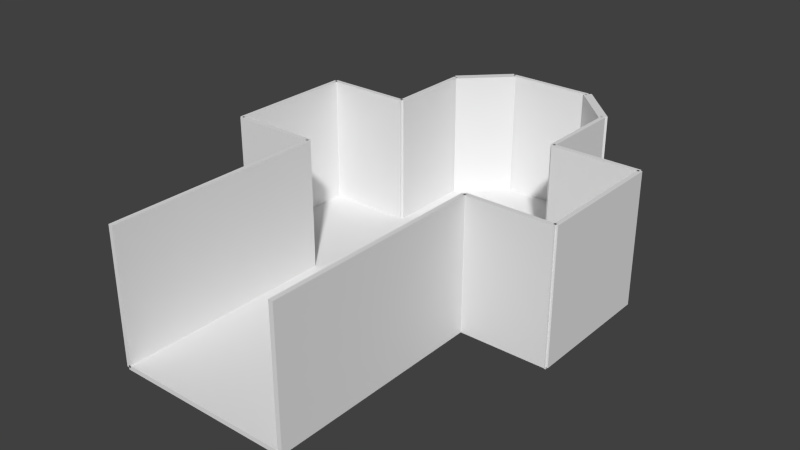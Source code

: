 # Source: Church.blend  (saved by Blender 2.71.0; exported with 4.5.12 LTS)
import bpy
from mathutils import Matrix  # noqa: F401  (used for matrix-valued properties, if any)

bpy.ops.wm.read_factory_settings(use_empty=True)
scene = bpy.context.scene
scene.name = 'Scene'

# ---- collections
col_collection_1 = bpy.data.collections.new('Collection 1'); scene.collection.children.link(col_collection_1)

# ---- materials (node trees are filled in below, after node groups)
mat_material = bpy.data.materials.new('Material')
mat_material.alpha_threshold = 0.0
mat_material.use_transparent_shadow = False
mat_material.roughness = 0.5
mat_material.line_color = (0.0, 0.0, 0.0, 1.0)

# ---- material node trees

# ---- world
world_world = bpy.data.worlds.new('World'); scene.world = world_world
world_world.color = (0.05088, 0.05088, 0.05088)
world_world.use_sun_shadow = False
world_world.sun_shadow_jitter_overblur = 0.0
world_world.cycles.sampling_method = 'MANUAL'
world_world.cycles.sample_map_resolution = 256

# ---- meshes
me_cube = bpy.data.meshes.new('Cube')
me_cube.from_pydata([(-0.5, 1.19, 0.0), (-0.5, 1.21, 0.0), (0.5, 1.21, 0.0), (0.5, 1.19, 0.0), (-0.5, 1.19, 60.0), (-0.5, 1.21, 60.0), (0.5, 1.21, 60.0), (0.5, 1.19, 60.0), (-1.0, 1.0, -1.0), (-0.5, 1.2, -1.0), (0.5, 1.2, -1.0), (1.0, 1.0, -1.0), (-1.0, 1.0, 1.0), (-0.5, 1.2, 1.0), (0.5, 1.2, 1.0), (1.0, 1.0, 1.0), (1.0, 0.0, -1.0), (1.0, 0.6, -1.0), (2.0, 0.6, -1.0), (2.0, 0.0, -1.0), (1.0, 0.0, 1.0), (1.0, 0.6, 1.0), (2.0, 0.6, 1.0), (2.0, 0.0, 1.0), (1.0, 1.0, -1.0), (1.0, -1.0, -1.0), (-1.0, -1.0, -1.0), (-1.0, 1.0, -1.0), (1.0, 1.0, 1.0), (1.0, -1.0, 1.0), (-1.0, -1.0, 1.0), (-1.0, 1.0, 1.0), (-2.0, 0.0, -1.0), (-2.0, 0.6, -1.0), (-1.0, 0.6, -1.0), (-1.0, 0.0, -1.0), (-2.0, 0.0, 1.0), (-2.0, 0.6, 1.0), (-1.0, 0.6, 1.0), (-1.0, 0.0, 1.0), (1.975, 0.0, 0.0), (1.975, 0.6, 0.0), (2.025, 0.6, 0.0), (2.025, 0.0, 0.0), (1.975, 0.0, 60.0), (1.975, 0.6, 60.0), (2.025, 0.6, 60.0), (2.025, 0.0, 60.0), (-1.975, 0.0, -7.629e-06), (-1.975, 0.6, -7.629e-06), (-2.025, 0.6, -7.629e-06), (-2.025, 0.0, -7.629e-06), (-1.975, 0.0, 60.0), (-1.975, 0.6, 60.0), (-2.025, 0.6, 60.0), (-2.025, 0.0, 60.0), (0.975, 0.6, 0.0), (0.975, 1.0, 0.0), (1.025, 1.0, 0.0), (1.025, 0.6, 0.0), (0.975, 0.6, 60.0), (0.975, 1.0, 60.0), (1.025, 1.0, 60.0), (1.025, 0.6, 60.0), (-0.975, 0.6, -7.629e-06), (-0.975, 1.0, -7.629e-06), (-1.025, 1.0, -7.629e-06), (-1.025, 0.6, -7.629e-06), (-0.975, 0.6, 60.0), (-0.975, 1.0, 60.0), (-1.025, 1.0, 60.0), (-1.025, 0.6, 60.0), (0.9646, 0.9859, 0.0), (0.4646, 1.186, 0.0), (0.5354, 1.214, 0.0), (1.035, 1.014, 0.0), (0.9646, 0.9859, 60.0), (0.4646, 1.186, 60.0), (0.5354, 1.214, 60.0), (1.035, 1.014, 60.0), (-0.9646, 0.9859, -7.629e-06), (-0.4646, 1.186, -7.629e-06), (-0.5354, 1.214, -7.629e-06), (-1.035, 1.014, -7.629e-06), (-0.9646, 0.9859, 60.0), (-0.4646, 1.186, 60.0), (-0.5354, 1.214, 60.0), (-1.035, 1.014, 60.0), (-1.025, -1.0, 0.0), (-1.025, 0.0, 0.0), (-0.975, 0.0, 0.0), (-0.975, -1.0, 0.0), (-1.025, -1.0, 60.0), (-1.025, 0.0, 60.0), (-0.975, 0.0, 60.0), (-0.975, -1.0, 60.0), (1.025, -1.0, -7.629e-06), (1.025, 0.0, -7.629e-06), (0.975, 0.0, -7.629e-06), (0.975, -1.0, -7.629e-06), (1.025, -1.0, 60.0), (1.025, 0.0, 60.0), (0.975, 0.0, 60.0), (0.975, -1.0, 60.0), (1.0, -0.01, 0.0), (1.0, 0.01, 0.0), (2.0, 0.01, 0.0), (2.0, -0.01, 0.0), (1.0, -0.01, 60.0), (1.0, 0.01, 60.0), (2.0, 0.01, 60.0), (2.0, -0.01, 60.0), (-1.0, -0.01, 0.0), (-1.0, 0.01, 0.0), (-2.0, 0.01, 0.0), (-2.0, -0.01, 0.0), (-1.0, -0.01, 60.0), (-1.0, 0.01, 60.0), (-2.0, 0.01, 60.0), (-2.0, -0.01, 60.0), (1.0, 0.61, 0.0), (1.0, 0.59, 0.0), (2.0, 0.59, 0.0), (2.0, 0.61, 0.0), (1.0, 0.61, 60.0), (1.0, 0.59, 60.0), (2.0, 0.59, 60.0), (2.0, 0.61, 60.0), (-1.0, 0.61, 0.0), (-1.0, 0.59, 0.0), (-2.0, 0.59, 0.0), (-2.0, 0.61, 0.0), (-1.0, 0.61, 60.0), (-1.0, 0.59, 60.0), (-2.0, 0.59, 60.0), (-2.0, 0.61, 60.0), (-0.5, 1.2, 30.0), (0.0, 1.21, 30.0), (0.5, 1.2, 30.0), (0.0, 1.19, 30.0), (0.0, 1.2, 0.0), (0.0, 1.2, 60.0), (-2.0, 0.3, 0.0), (1.975, 0.3, 30.0), (2.0, 0.6, 30.0), (2.025, 0.3, 30.0), (2.0, 0.0, 30.0), (2.0, 0.3, 0.0), (2.0, 0.3, 60.0), (-1.975, 0.3, 30.0), (-2.0, 0.6, 30.0), (-2.025, 0.3, 30.0), (-2.0, 0.0, 30.0), (-2.0, 0.3, -7.629e-06), (-2.0, 0.3, 60.0), (0.975, 0.8, 30.0), (1.0, 1.0, 30.0), (1.025, 0.8, 30.0), (1.0, 0.6, 30.0), (1.0, 0.8, 0.0), (1.0, 0.8, 60.0), (-0.975, 0.8, 30.0), (-1.0, 1.0, 30.0), (-1.025, 0.8, 30.0), (-1.0, 0.6, 30.0), (-1.0, 0.8, -7.629e-06), (-1.0, 0.8, 60.0), (0.7146, 1.086, 30.0), (0.5, 1.2, 30.0), (0.7854, 1.114, 30.0), (1.0, 1.0, 30.0), (0.75, 1.1, 0.0), (0.75, 1.1, 60.0), (-0.7146, 1.086, 30.0), (-0.5, 1.2, 30.0), (-0.7854, 1.114, 30.0), (-1.0, 1.0, 30.0), (-0.75, 1.1, -7.629e-06), (-0.75, 1.1, 60.0), (-1.025, -0.5, 30.0), (-1.0, 0.0, 30.0), (-0.975, -0.5, 30.0), (-1.0, -1.0, 30.0), (-1.0, -0.5, 0.0), (-1.0, -0.5, 60.0), (1.025, -0.5, 30.0), (1.0, 0.0, 30.0), (0.975, -0.5, 30.0), (1.0, -1.0, 30.0), (1.0, -0.5, -7.629e-06), (1.0, -0.5, 60.0), (1.0, 0.0, 30.0), (1.5, 0.01, 30.0), (2.0, 0.0, 30.0), (1.5, -0.01, 30.0), (1.5, 0.0, 0.0), (1.5, 0.0, 60.0), (-1.0, 0.0, 30.0), (-1.5, 0.01, 30.0), (-2.0, 0.0, 30.0), (-1.5, -0.01, 30.0), (-1.5, 0.0, 0.0), (-1.5, 0.0, 60.0), (1.0, 0.6, 30.0), (1.5, 0.59, 30.0), (2.0, 0.6, 30.0), (1.5, 0.61, 30.0), (1.5, 0.6, 0.0), (1.5, 0.6, 60.0), (-1.0, 0.6, 30.0), (-1.5, 0.59, 30.0), (-2.0, 0.6, 30.0), (-1.5, 0.61, 30.0), (-1.5, 0.6, 0.0), (-1.5, 0.6, 60.0)], [], [(5, 6, 137), (6, 7, 138), (7, 4, 139), (0, 1, 140), (7, 6, 141), (36, 37, 142), (12, 13, 9, 8), (13, 14, 10, 9), (14, 15, 11, 10), (15, 12, 8, 11), (8, 9, 10, 11), (15, 14, 13, 12), (20, 21, 17, 16), (21, 22, 18, 17), (22, 23, 19, 18), (23, 20, 16, 19), (16, 17, 18, 19), (23, 22, 21, 20), (24, 25, 26, 27), (28, 31, 30, 29), (24, 28, 29, 25), (25, 29, 30, 26), (26, 30, 31, 27), (28, 24, 27, 31), (44, 45, 143), (37, 38, 34, 33), (38, 39, 35, 34), (39, 36, 32, 35), (32, 33, 34, 35), (39, 38, 37, 36), (45, 46, 144), (46, 47, 145), (47, 44, 146), (40, 41, 147), (47, 46, 148), (52, 48, 149), (53, 49, 150), (54, 50, 151), (55, 51, 152), (48, 51, 153), (55, 52, 154), (60, 61, 155), (61, 62, 156), (62, 63, 157), (63, 60, 158), (56, 57, 159), (63, 62, 160), (68, 64, 161), (69, 65, 162), (70, 66, 163), (71, 67, 164), (64, 67, 165), (71, 68, 166), (76, 77, 167), (77, 78, 168), (78, 79, 169), (79, 76, 170), (72, 73, 171), (79, 78, 172), (84, 80, 173), (85, 81, 174), (86, 82, 175), (87, 83, 176), (80, 83, 177), (87, 84, 178), (92, 93, 179), (93, 94, 180), (94, 95, 181), (95, 92, 182), (88, 89, 183), (95, 94, 184), (100, 96, 185), (101, 97, 186), (102, 98, 187), (103, 99, 188), (96, 99, 189), (103, 100, 190), (108, 109, 191), (109, 110, 192), (110, 111, 193), (111, 108, 194), (104, 105, 195), (111, 110, 196), (116, 112, 197), (117, 113, 198), (118, 114, 199), (119, 115, 200), (112, 115, 201), (119, 116, 202), (124, 120, 203), (125, 121, 204), (126, 122, 205), (127, 123, 206), (120, 123, 207), (127, 124, 208), (132, 133, 209), (133, 134, 210), (134, 135, 211), (135, 132, 212), (128, 129, 213), (135, 134, 214), (4, 5, 136), (5, 1, 136), (1, 0, 136), (0, 4, 136), (6, 2, 137), (2, 1, 137), (1, 5, 137), (7, 3, 138), (3, 2, 138), (2, 6, 138), (4, 0, 139), (0, 3, 139), (3, 7, 139), (1, 2, 140), (2, 3, 140), (3, 0, 140), (6, 5, 141), (5, 4, 141), (4, 7, 141), (37, 33, 142), (33, 32, 142), (32, 36, 142), (45, 41, 143), (41, 40, 143), (40, 44, 143), (46, 42, 144), (42, 41, 144), (41, 45, 144), (47, 43, 145), (43, 42, 145), (42, 46, 145), (44, 40, 146), (40, 43, 146), (43, 47, 146), (41, 42, 147), (42, 43, 147), (43, 40, 147), (46, 45, 148), (45, 44, 148), (44, 47, 148), (48, 49, 149), (49, 53, 149), (53, 52, 149), (49, 50, 150), (50, 54, 150), (54, 53, 150), (50, 51, 151), (51, 55, 151), (55, 54, 151), (51, 48, 152), (48, 52, 152), (52, 55, 152), (51, 50, 153), (50, 49, 153), (49, 48, 153), (52, 53, 154), (53, 54, 154), (54, 55, 154), (61, 57, 155), (57, 56, 155), (56, 60, 155), (62, 58, 156), (58, 57, 156), (57, 61, 156), (63, 59, 157), (59, 58, 157), (58, 62, 157), (60, 56, 158), (56, 59, 158), (59, 63, 158), (57, 58, 159), (58, 59, 159), (59, 56, 159), (62, 61, 160), (61, 60, 160), (60, 63, 160), (64, 65, 161), (65, 69, 161), (69, 68, 161), (65, 66, 162), (66, 70, 162), (70, 69, 162), (66, 67, 163), (67, 71, 163), (71, 70, 163), (67, 64, 164), (64, 68, 164), (68, 71, 164), (67, 66, 165), (66, 65, 165), (65, 64, 165), (68, 69, 166), (69, 70, 166), (70, 71, 166), (77, 73, 167), (73, 72, 167), (72, 76, 167), (78, 74, 168), (74, 73, 168), (73, 77, 168), (79, 75, 169), (75, 74, 169), (74, 78, 169), (76, 72, 170), (72, 75, 170), (75, 79, 170), (73, 74, 171), (74, 75, 171), (75, 72, 171), (78, 77, 172), (77, 76, 172), (76, 79, 172), (80, 81, 173), (81, 85, 173), (85, 84, 173), (81, 82, 174), (82, 86, 174), (86, 85, 174), (82, 83, 175), (83, 87, 175), (87, 86, 175), (83, 80, 176), (80, 84, 176), (84, 87, 176), (83, 82, 177), (82, 81, 177), (81, 80, 177), (84, 85, 178), (85, 86, 178), (86, 87, 178), (93, 89, 179), (89, 88, 179), (88, 92, 179), (94, 90, 180), (90, 89, 180), (89, 93, 180), (95, 91, 181), (91, 90, 181), (90, 94, 181), (92, 88, 182), (88, 91, 182), (91, 95, 182), (89, 90, 183), (90, 91, 183), (91, 88, 183), (94, 93, 184), (93, 92, 184), (92, 95, 184), (96, 97, 185), (97, 101, 185), (101, 100, 185), (97, 98, 186), (98, 102, 186), (102, 101, 186), (98, 99, 187), (99, 103, 187), (103, 102, 187), (99, 96, 188), (96, 100, 188), (100, 103, 188), (99, 98, 189), (98, 97, 189), (97, 96, 189), (100, 101, 190), (101, 102, 190), (102, 103, 190), (109, 105, 191), (105, 104, 191), (104, 108, 191), (110, 106, 192), (106, 105, 192), (105, 109, 192), (111, 107, 193), (107, 106, 193), (106, 110, 193), (108, 104, 194), (104, 107, 194), (107, 111, 194), (105, 106, 195), (106, 107, 195), (107, 104, 195), (110, 109, 196), (109, 108, 196), (108, 111, 196), (112, 113, 197), (113, 117, 197), (117, 116, 197), (113, 114, 198), (114, 118, 198), (118, 117, 198), (114, 115, 199), (115, 119, 199), (119, 118, 199), (115, 112, 200), (112, 116, 200), (116, 119, 200), (115, 114, 201), (114, 113, 201), (113, 112, 201), (116, 117, 202), (117, 118, 202), (118, 119, 202), (120, 121, 203), (121, 125, 203), (125, 124, 203), (121, 122, 204), (122, 126, 204), (126, 125, 204), (122, 123, 205), (123, 127, 205), (127, 126, 205), (123, 120, 206), (120, 124, 206), (124, 127, 206), (123, 122, 207), (122, 121, 207), (121, 120, 207), (124, 125, 208), (125, 126, 208), (126, 127, 208), (133, 129, 209), (129, 128, 209), (128, 132, 209), (134, 130, 210), (130, 129, 210), (129, 133, 210), (135, 131, 211), (131, 130, 211), (130, 134, 211), (132, 128, 212), (128, 131, 212), (131, 135, 212), (129, 130, 213), (130, 131, 213), (131, 128, 213), (134, 133, 214), (133, 132, 214), (132, 135, 214)])
me_cube.materials.append(mat_material)
me_cube.use_remesh_preserve_volume = False
me_cube.use_remesh_preserve_attributes = False
me_cube.use_mirror_vertex_groups = False
me_cube.update()

# ---- objects
ob_floor = bpy.data.objects.new('Floor', me_cube)

# ---- transforms, parenting, visibility, modifiers, constraints
ob_floor.location = (0.0, 0.0, 0.0)
ob_floor.scale = (2.0, 5.0, 0.05)
ob_floor.lock_rotations_4d = False
ob_floor.empty_display_type = 'ARROWS'
ob_floor.lineart.crease_threshold = 0.0

# ---- collection membership
col_collection_1.objects.link(ob_floor)

# ---- scene / render settings (as saved in the file)
scene.frame_start = 1; scene.frame_end = 250; scene.frame_set(1)
scene.render.engine = 'BLENDER_EEVEE_NEXT'
scene.render.resolution_percentage = 50
scene.render.dither_intensity = 0.0
scene.cycles.use_denoising = False
scene.cycles.samples = 10
scene.cycles.sampling_pattern = 'TABULATED_SOBOL'
scene.cycles.light_sampling_threshold = 0.0
scene.cycles.use_adaptive_sampling = False
scene.cycles.use_light_tree = False
scene.cycles.blur_glossy = 0.0
scene.cycles.volume_bounces = 1
scene.cycles.pixel_filter_type = 'GAUSSIAN'
scene.cycles.sample_clamp_indirect = 0.0
scene.view_settings.view_transform = 'Standard'
bpy.context.view_layer.update()

# ---- added for rendering (the .blend has no active camera and no usable light): camera, sun
cam_auto = bpy.data.cameras.new('AutoCamera')
cam_auto.lens = 50.0
cam_auto.sensor_width = 36.0
cam_auto.clip_end = 1000.0
ob_auto_camera = bpy.data.objects.new('AutoCamera', cam_auto)
scene.collection.objects.link(ob_auto_camera)
ob_auto_camera.location = (13.0017, -15.0667, 11.8764)
ob_auto_camera.rotation_euler = (1.09748, -7.21219e-08, 0.694738)
scene.camera = ob_auto_camera
light_auto_sun = bpy.data.lights.new('AutoSun', 'SUN')
light_auto_sun.energy = 3.0
light_auto_sun.angle = 0.0523599
ob_auto_sun = bpy.data.objects.new('AutoSun', light_auto_sun)
scene.collection.objects.link(ob_auto_sun)
ob_auto_sun.rotation_euler = (0.872665, 0.174533, 0.523599)
bpy.context.view_layer.update()
